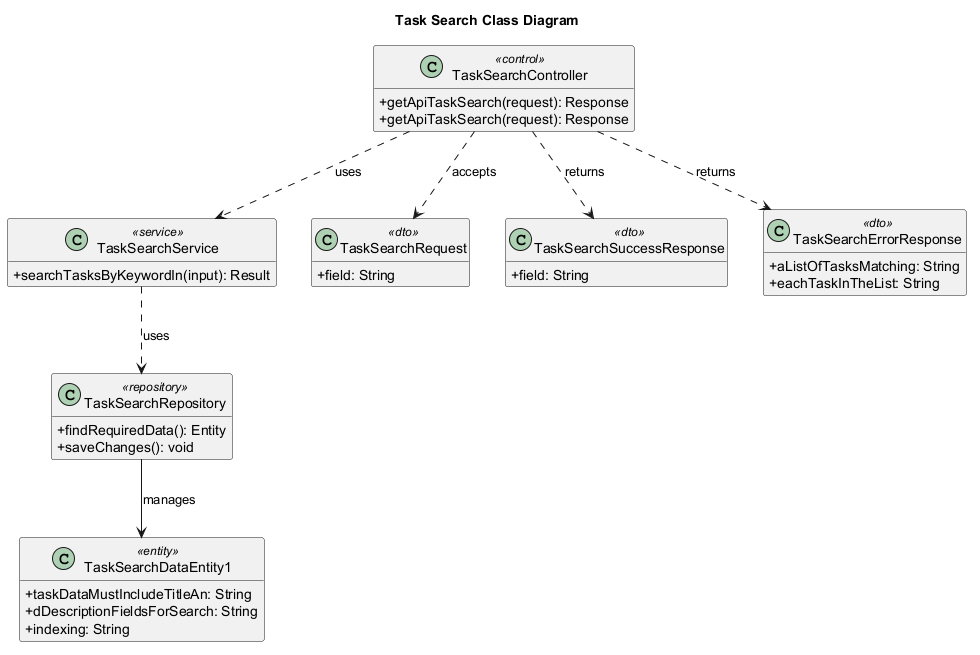

The diagram above was rendered by PlantUML. Its source (embedded in the PNG):
@startuml
' Auto-generated by AutoForge Architecture Agent
' Diagram type: UML Class Diagram
skinparam classAttributeIconSize 0
skinparam shadowing false
hide empty members

title Task Search Class Diagram

class "TaskSearchController" as CLS_CONTROLLER <<control>> {
  +getApiTaskSearch(request): Response
  +getApiTaskSearch(request): Response
}

class "TaskSearchService" as CLS_SERVICE <<service>> {
  +searchTasksByKeywordIn(input): Result
}

class "TaskSearchRequest" as CLS_REQUEST_001 <<dto>> {
  +field: String
}

class "TaskSearchSuccessResponse" as CLS_RESPONSE_001 <<dto>> {
  +field: String
}

class "TaskSearchErrorResponse" as CLS_RESPONSE_002 <<dto>> {
  +aListOfTasksMatching: String
  +eachTaskInTheList: String
}

class "TaskSearchDataEntity1" as CLS_ENTITY_001 <<entity>> {
  +taskDataMustIncludeTitleAn: String
  +dDescriptionFieldsForSearch: String
  +indexing: String
}

class "TaskSearchRepository" as CLS_REPOSITORY <<repository>> {
  +findRequiredData(): Entity
  +saveChanges(): void
}

CLS_CONTROLLER ..> CLS_SERVICE : uses
CLS_CONTROLLER ..> CLS_REQUEST_001 : accepts
CLS_CONTROLLER ..> CLS_RESPONSE_001 : returns
CLS_CONTROLLER ..> CLS_RESPONSE_002 : returns
CLS_SERVICE ..> CLS_REPOSITORY : uses
CLS_REPOSITORY --> CLS_ENTITY_001 : manages

@enduml